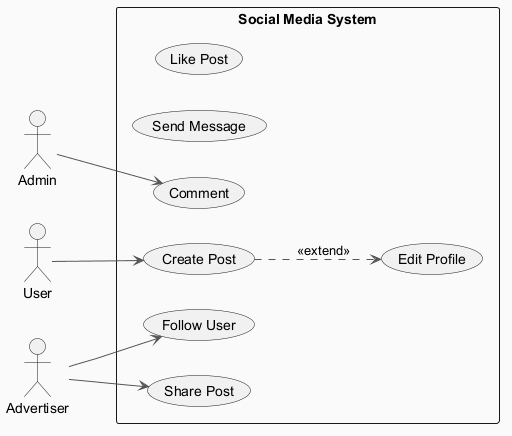

The diagram above was rendered by PlantUML. Its source (embedded in the PNG):
@startuml
skinparam backgroundColor #FAFAFA
skinparam classBackgroundColor #FFF3E0
skinparam classBorderColor #E65100
skinparam ArrowColor #555555
left to right direction
actor "Admin" as A
actor "User" as U
actor "Advertiser" as A1
rectangle "Social Media System" {
  usecase "Edit Profile" as UC_EditProfile
  usecase "Like Post" as UC_LikePost
  usecase "Send Message" as UC_SendMessage
  usecase "Follow User" as UC_FollowUser
  usecase "Comment" as UC_Comment
  usecase "Share Post" as UC_SharePost
  usecase "Create Post" as UC_CreatePost
}
A --> UC_Comment
U --> UC_CreatePost
A1 --> UC_SharePost
A1 --> UC_FollowUser
UC_CreatePost ..> UC_EditProfile : <<extend>>
@enduml